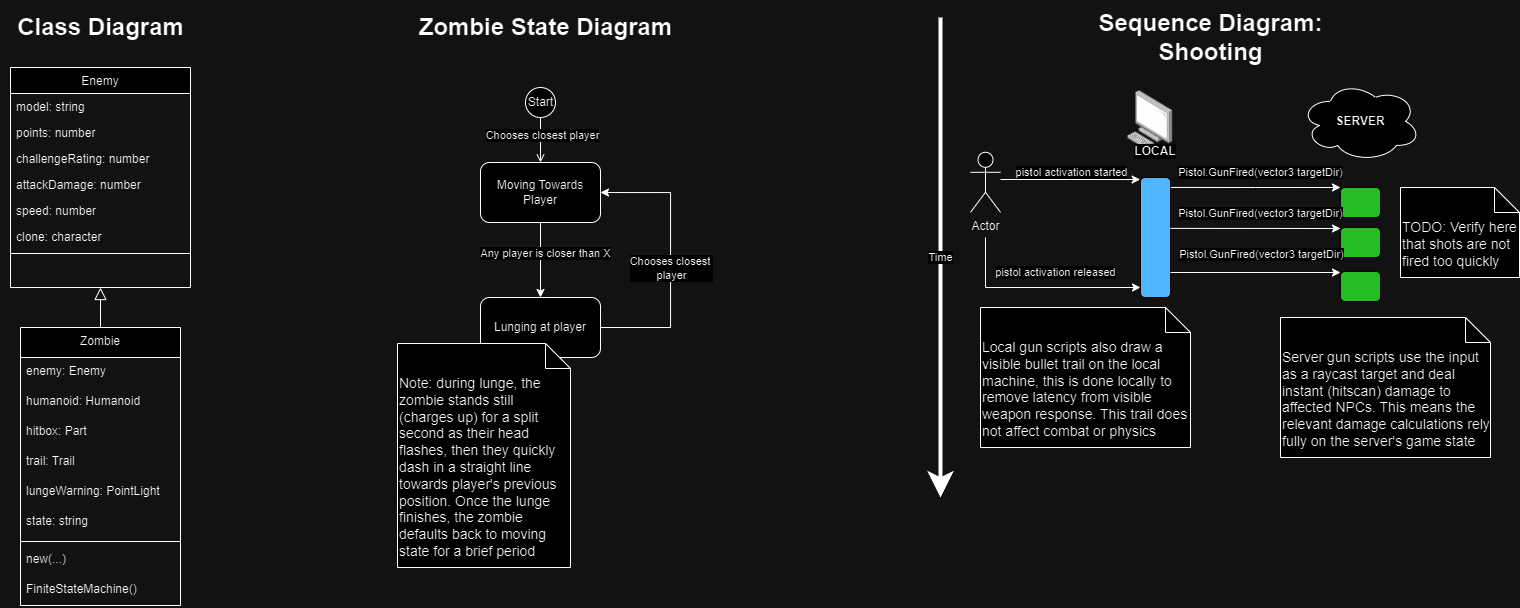

The diagram above was exported from draw.io. Its source (the exported page's mxGraphModel, read from the mxfile embedded in the PNG):
<mxGraphModel dx="1687" dy="2098" grid="1" gridSize="10" guides="1" tooltips="1" connect="1" arrows="1" fold="1" page="1" pageScale="1" pageWidth="827" pageHeight="1169" math="0" shadow="0">
  <root>
    <mxCell id="WIyWlLk6GJQsqaUBKTNV-0" />
    <mxCell id="WIyWlLk6GJQsqaUBKTNV-1" parent="WIyWlLk6GJQsqaUBKTNV-0" />
    <mxCell id="zkfFHV4jXpPFQw0GAbJ--0" value="Enemy" style="swimlane;fontStyle=0;align=center;verticalAlign=top;childLayout=stackLayout;horizontal=1;startSize=26;horizontalStack=0;resizeParent=1;resizeLast=0;collapsible=1;marginBottom=0;rounded=0;shadow=0;strokeWidth=1;" parent="WIyWlLk6GJQsqaUBKTNV-1" vertex="1">
      <mxGeometry x="120" y="60" width="180" height="220" as="geometry">
        <mxRectangle x="230" y="140" width="160" height="26" as="alternateBounds" />
      </mxGeometry>
    </mxCell>
    <mxCell id="zkfFHV4jXpPFQw0GAbJ--1" value="model: string" style="text;align=left;verticalAlign=top;spacingLeft=4;spacingRight=4;overflow=hidden;rotatable=0;points=[[0,0.5],[1,0.5]];portConstraint=eastwest;" parent="zkfFHV4jXpPFQw0GAbJ--0" vertex="1">
      <mxGeometry y="26" width="180" height="26" as="geometry" />
    </mxCell>
    <mxCell id="zkfFHV4jXpPFQw0GAbJ--2" value="points: number" style="text;align=left;verticalAlign=top;spacingLeft=4;spacingRight=4;overflow=hidden;rotatable=0;points=[[0,0.5],[1,0.5]];portConstraint=eastwest;rounded=0;shadow=0;html=0;" parent="zkfFHV4jXpPFQw0GAbJ--0" vertex="1">
      <mxGeometry y="52" width="180" height="26" as="geometry" />
    </mxCell>
    <mxCell id="zkfFHV4jXpPFQw0GAbJ--3" value="challengeRating: number" style="text;align=left;verticalAlign=top;spacingLeft=4;spacingRight=4;overflow=hidden;rotatable=0;points=[[0,0.5],[1,0.5]];portConstraint=eastwest;rounded=0;shadow=0;html=0;" parent="zkfFHV4jXpPFQw0GAbJ--0" vertex="1">
      <mxGeometry y="78" width="180" height="26" as="geometry" />
    </mxCell>
    <mxCell id="9wY4iLP0vrad2xdaTk-j-36" value="attackDamage: number" style="text;align=left;verticalAlign=top;spacingLeft=4;spacingRight=4;overflow=hidden;rotatable=0;points=[[0,0.5],[1,0.5]];portConstraint=eastwest;rounded=0;shadow=0;html=0;" parent="zkfFHV4jXpPFQw0GAbJ--0" vertex="1">
      <mxGeometry y="104" width="180" height="26" as="geometry" />
    </mxCell>
    <mxCell id="9wY4iLP0vrad2xdaTk-j-55" value="speed: number" style="text;align=left;verticalAlign=top;spacingLeft=4;spacingRight=4;overflow=hidden;rotatable=0;points=[[0,0.5],[1,0.5]];portConstraint=eastwest;rounded=0;shadow=0;html=0;" parent="zkfFHV4jXpPFQw0GAbJ--0" vertex="1">
      <mxGeometry y="130" width="180" height="26" as="geometry" />
    </mxCell>
    <mxCell id="YXJataAnEXFFZpYyP5nB-0" value="clone: character" style="text;align=left;verticalAlign=top;spacingLeft=4;spacingRight=4;overflow=hidden;rotatable=0;points=[[0,0.5],[1,0.5]];portConstraint=eastwest;rounded=0;shadow=0;html=0;" vertex="1" parent="zkfFHV4jXpPFQw0GAbJ--0">
      <mxGeometry y="156" width="180" height="26" as="geometry" />
    </mxCell>
    <mxCell id="zkfFHV4jXpPFQw0GAbJ--4" value="" style="line;html=1;strokeWidth=1;align=left;verticalAlign=middle;spacingTop=-1;spacingLeft=3;spacingRight=3;rotatable=0;labelPosition=right;points=[];portConstraint=eastwest;" parent="zkfFHV4jXpPFQw0GAbJ--0" vertex="1">
      <mxGeometry y="182" width="180" height="8" as="geometry" />
    </mxCell>
    <mxCell id="zkfFHV4jXpPFQw0GAbJ--6" value="Zombie" style="swimlane;fontStyle=0;align=center;verticalAlign=top;childLayout=stackLayout;horizontal=1;startSize=30;horizontalStack=0;resizeParent=1;resizeLast=0;collapsible=1;marginBottom=0;rounded=0;shadow=0;strokeWidth=1;" parent="WIyWlLk6GJQsqaUBKTNV-1" vertex="1">
      <mxGeometry x="130" y="320" width="160" height="278" as="geometry">
        <mxRectangle x="130" y="380" width="160" height="26" as="alternateBounds" />
      </mxGeometry>
    </mxCell>
    <mxCell id="9wY4iLP0vrad2xdaTk-j-53" value="enemy: Enemy" style="text;align=left;verticalAlign=top;spacingLeft=4;spacingRight=4;overflow=hidden;rotatable=0;points=[[0,0.5],[1,0.5]];portConstraint=eastwest;" parent="zkfFHV4jXpPFQw0GAbJ--6" vertex="1">
      <mxGeometry y="30" width="160" height="30" as="geometry" />
    </mxCell>
    <mxCell id="YXJataAnEXFFZpYyP5nB-1" value="humanoid: Humanoid" style="text;align=left;verticalAlign=top;spacingLeft=4;spacingRight=4;overflow=hidden;rotatable=0;points=[[0,0.5],[1,0.5]];portConstraint=eastwest;" vertex="1" parent="zkfFHV4jXpPFQw0GAbJ--6">
      <mxGeometry y="60" width="160" height="30" as="geometry" />
    </mxCell>
    <mxCell id="YXJataAnEXFFZpYyP5nB-2" value="hitbox: Part" style="text;align=left;verticalAlign=top;spacingLeft=4;spacingRight=4;overflow=hidden;rotatable=0;points=[[0,0.5],[1,0.5]];portConstraint=eastwest;" vertex="1" parent="zkfFHV4jXpPFQw0GAbJ--6">
      <mxGeometry y="90" width="160" height="30" as="geometry" />
    </mxCell>
    <mxCell id="YXJataAnEXFFZpYyP5nB-3" value="trail: Trail" style="text;align=left;verticalAlign=top;spacingLeft=4;spacingRight=4;overflow=hidden;rotatable=0;points=[[0,0.5],[1,0.5]];portConstraint=eastwest;" vertex="1" parent="zkfFHV4jXpPFQw0GAbJ--6">
      <mxGeometry y="120" width="160" height="30" as="geometry" />
    </mxCell>
    <mxCell id="YXJataAnEXFFZpYyP5nB-4" value="lungeWarning: PointLight" style="text;align=left;verticalAlign=top;spacingLeft=4;spacingRight=4;overflow=hidden;rotatable=0;points=[[0,0.5],[1,0.5]];portConstraint=eastwest;" vertex="1" parent="zkfFHV4jXpPFQw0GAbJ--6">
      <mxGeometry y="150" width="160" height="30" as="geometry" />
    </mxCell>
    <mxCell id="YXJataAnEXFFZpYyP5nB-5" value="state: string" style="text;align=left;verticalAlign=top;spacingLeft=4;spacingRight=4;overflow=hidden;rotatable=0;points=[[0,0.5],[1,0.5]];portConstraint=eastwest;" vertex="1" parent="zkfFHV4jXpPFQw0GAbJ--6">
      <mxGeometry y="180" width="160" height="30" as="geometry" />
    </mxCell>
    <mxCell id="zkfFHV4jXpPFQw0GAbJ--9" value="" style="line;html=1;strokeWidth=1;align=left;verticalAlign=middle;spacingTop=-1;spacingLeft=3;spacingRight=3;rotatable=0;labelPosition=right;points=[];portConstraint=eastwest;" parent="zkfFHV4jXpPFQw0GAbJ--6" vertex="1">
      <mxGeometry y="210" width="160" height="8" as="geometry" />
    </mxCell>
    <mxCell id="9wY4iLP0vrad2xdaTk-j-51" value="new(...)" style="text;align=left;verticalAlign=top;spacingLeft=4;spacingRight=4;overflow=hidden;rotatable=0;points=[[0,0.5],[1,0.5]];portConstraint=eastwest;" parent="zkfFHV4jXpPFQw0GAbJ--6" vertex="1">
      <mxGeometry y="218" width="160" height="30" as="geometry" />
    </mxCell>
    <mxCell id="9wY4iLP0vrad2xdaTk-j-52" value="FiniteStateMachine()" style="text;align=left;verticalAlign=top;spacingLeft=4;spacingRight=4;overflow=hidden;rotatable=0;points=[[0,0.5],[1,0.5]];portConstraint=eastwest;" parent="zkfFHV4jXpPFQw0GAbJ--6" vertex="1">
      <mxGeometry y="248" width="160" height="30" as="geometry" />
    </mxCell>
    <mxCell id="zkfFHV4jXpPFQw0GAbJ--12" value="" style="endArrow=block;endSize=10;endFill=0;shadow=0;strokeWidth=1;rounded=0;edgeStyle=elbowEdgeStyle;elbow=vertical;" parent="WIyWlLk6GJQsqaUBKTNV-1" source="zkfFHV4jXpPFQw0GAbJ--6" target="zkfFHV4jXpPFQw0GAbJ--0" edge="1">
      <mxGeometry width="160" relative="1" as="geometry">
        <mxPoint x="110" y="213" as="sourcePoint" />
        <mxPoint x="110" y="213" as="targetPoint" />
      </mxGeometry>
    </mxCell>
    <mxCell id="9wY4iLP0vrad2xdaTk-j-10" value="Class Diagram" style="text;strokeColor=none;fillColor=none;html=1;fontSize=24;fontStyle=1;verticalAlign=middle;align=center;" parent="WIyWlLk6GJQsqaUBKTNV-1" vertex="1">
      <mxGeometry x="110" width="200" height="40" as="geometry" />
    </mxCell>
    <mxCell id="9wY4iLP0vrad2xdaTk-j-11" value="Zombie State Diagram" style="text;strokeColor=none;fillColor=none;html=1;fontSize=24;fontStyle=1;verticalAlign=middle;align=center;" parent="WIyWlLk6GJQsqaUBKTNV-1" vertex="1">
      <mxGeometry x="520" width="270" height="40" as="geometry" />
    </mxCell>
    <mxCell id="9wY4iLP0vrad2xdaTk-j-14" value="Start" style="ellipse;html=1;" parent="WIyWlLk6GJQsqaUBKTNV-1" vertex="1">
      <mxGeometry x="635" y="80" width="30" height="30" as="geometry" />
    </mxCell>
    <mxCell id="9wY4iLP0vrad2xdaTk-j-15" value="" style="endArrow=open;html=1;rounded=0;align=center;verticalAlign=top;endFill=0;labelBackgroundColor=none;endSize=6;entryX=0.5;entryY=0;entryDx=0;entryDy=0;" parent="WIyWlLk6GJQsqaUBKTNV-1" source="9wY4iLP0vrad2xdaTk-j-14" target="9wY4iLP0vrad2xdaTk-j-16" edge="1">
      <mxGeometry relative="1" as="geometry">
        <mxPoint x="590" y="185" as="targetPoint" />
      </mxGeometry>
    </mxCell>
    <mxCell id="9wY4iLP0vrad2xdaTk-j-24" value="Chooses closest player" style="edgeLabel;html=1;align=center;verticalAlign=middle;resizable=0;points=[];" parent="9wY4iLP0vrad2xdaTk-j-15" connectable="0" vertex="1">
      <mxGeometry x="-0.2" y="1" relative="1" as="geometry">
        <mxPoint as="offset" />
      </mxGeometry>
    </mxCell>
    <mxCell id="9wY4iLP0vrad2xdaTk-j-27" value="" style="edgeStyle=orthogonalEdgeStyle;rounded=0;orthogonalLoop=1;jettySize=auto;html=1;" parent="WIyWlLk6GJQsqaUBKTNV-1" source="9wY4iLP0vrad2xdaTk-j-16" target="9wY4iLP0vrad2xdaTk-j-26" edge="1">
      <mxGeometry relative="1" as="geometry" />
    </mxCell>
    <mxCell id="9wY4iLP0vrad2xdaTk-j-28" value="Any player is closer than X" style="edgeLabel;html=1;align=center;verticalAlign=middle;resizable=0;points=[];" parent="9wY4iLP0vrad2xdaTk-j-27" connectable="0" vertex="1">
      <mxGeometry x="-0.2" y="4" relative="1" as="geometry">
        <mxPoint as="offset" />
      </mxGeometry>
    </mxCell>
    <mxCell id="9wY4iLP0vrad2xdaTk-j-16" value="Moving Towards Player" style="rounded=1;whiteSpace=wrap;html=1;" parent="WIyWlLk6GJQsqaUBKTNV-1" vertex="1">
      <mxGeometry x="590" y="155" width="120" height="60" as="geometry" />
    </mxCell>
    <mxCell id="9wY4iLP0vrad2xdaTk-j-30" style="edgeStyle=orthogonalEdgeStyle;rounded=0;orthogonalLoop=1;jettySize=auto;html=1;entryX=1;entryY=0.5;entryDx=0;entryDy=0;" parent="WIyWlLk6GJQsqaUBKTNV-1" source="9wY4iLP0vrad2xdaTk-j-26" target="9wY4iLP0vrad2xdaTk-j-16" edge="1">
      <mxGeometry relative="1" as="geometry">
        <Array as="points">
          <mxPoint x="780" y="320" />
          <mxPoint x="780" y="185" />
        </Array>
      </mxGeometry>
    </mxCell>
    <mxCell id="9wY4iLP0vrad2xdaTk-j-31" value="Chooses closest&amp;nbsp;&lt;br&gt;player" style="edgeLabel;html=1;align=center;verticalAlign=middle;resizable=0;points=[];" parent="9wY4iLP0vrad2xdaTk-j-30" connectable="0" vertex="1">
      <mxGeometry x="-0.6145" y="1" relative="1" as="geometry">
        <mxPoint x="17" y="-59" as="offset" />
      </mxGeometry>
    </mxCell>
    <mxCell id="9wY4iLP0vrad2xdaTk-j-26" value="Lunging at player" style="rounded=1;whiteSpace=wrap;html=1;" parent="WIyWlLk6GJQsqaUBKTNV-1" vertex="1">
      <mxGeometry x="590" y="290" width="120" height="60" as="geometry" />
    </mxCell>
    <mxCell id="9wY4iLP0vrad2xdaTk-j-32" value="&lt;font style=&quot;font-size: 14px;&quot;&gt;Note: during lunge, the zombie stands still (charges up) for a split second as their head flashes, then they quickly dash in a straight line towards player's previous&amp;nbsp; position. Once the lunge finishes, the zombie defaults back to moving state for a brief period&lt;/font&gt;" style="shape=note2;boundedLbl=1;whiteSpace=wrap;html=1;size=25;verticalAlign=top;align=left;" parent="WIyWlLk6GJQsqaUBKTNV-1" vertex="1">
      <mxGeometry x="507" y="336" width="173" height="224" as="geometry" />
    </mxCell>
    <mxCell id="jGv_7D6G6f5-uqDlLxxi-12" style="edgeStyle=orthogonalEdgeStyle;rounded=0;orthogonalLoop=1;jettySize=auto;html=1;entryX=-0.025;entryY=0.053;entryDx=0;entryDy=0;entryPerimeter=0;exitX=1.003;exitY=0.083;exitDx=0;exitDy=0;exitPerimeter=0;" parent="WIyWlLk6GJQsqaUBKTNV-1" source="jGv_7D6G6f5-uqDlLxxi-0" edge="1">
      <mxGeometry relative="1" as="geometry">
        <mxPoint x="1291" y="179.4" as="sourcePoint" />
        <mxPoint x="1450" y="179.99000000000015" as="targetPoint" />
        <Array as="points" />
      </mxGeometry>
    </mxCell>
    <mxCell id="jGv_7D6G6f5-uqDlLxxi-17" value="Pistol.GunFired(vector3 targetDir)" style="edgeLabel;html=1;align=center;verticalAlign=middle;resizable=0;points=[];" parent="jGv_7D6G6f5-uqDlLxxi-12" connectable="0" vertex="1">
      <mxGeometry x="-0.1943" y="2" relative="1" as="geometry">
        <mxPoint x="21" y="-14" as="offset" />
      </mxGeometry>
    </mxCell>
    <mxCell id="jGv_7D6G6f5-uqDlLxxi-0" value="" style="rounded=1;whiteSpace=wrap;html=1;fillColor=#0066CC;strokeColor=#FCFCFC;fontColor=#FFFFFF;" parent="WIyWlLk6GJQsqaUBKTNV-1" vertex="1">
      <mxGeometry x="1250" y="170" width="30" height="120" as="geometry" />
    </mxCell>
    <mxCell id="jGv_7D6G6f5-uqDlLxxi-2" value="" style="rounded=1;whiteSpace=wrap;html=1;fillColor=#009900;strokeColor=#FAFAFA;fontColor=#F7F7F7;" parent="WIyWlLk6GJQsqaUBKTNV-1" vertex="1">
      <mxGeometry x="1450" y="180" width="40" height="30" as="geometry" />
    </mxCell>
    <mxCell id="jGv_7D6G6f5-uqDlLxxi-4" value="Sequence Diagram:&lt;br&gt;Shooting" style="text;strokeColor=none;fillColor=none;html=1;fontSize=24;fontStyle=1;verticalAlign=middle;align=center;" parent="WIyWlLk6GJQsqaUBKTNV-1" vertex="1">
      <mxGeometry x="1270" y="10" width="100" height="40" as="geometry" />
    </mxCell>
    <mxCell id="jGv_7D6G6f5-uqDlLxxi-8" style="edgeStyle=orthogonalEdgeStyle;rounded=0;orthogonalLoop=1;jettySize=auto;html=1;entryX=-0.012;entryY=0.09;entryDx=0;entryDy=0;entryPerimeter=0;" parent="WIyWlLk6GJQsqaUBKTNV-1" edge="1">
      <mxGeometry relative="1" as="geometry">
        <mxPoint x="1110" y="172.0048484848485" as="sourcePoint" />
        <mxPoint x="1249.6399999999999" y="172.04499999999987" as="targetPoint" />
        <Array as="points">
          <mxPoint x="1180" y="172.52" />
        </Array>
      </mxGeometry>
    </mxCell>
    <mxCell id="jGv_7D6G6f5-uqDlLxxi-9" value="pistol activation started" style="edgeLabel;html=1;align=center;verticalAlign=middle;resizable=0;points=[];" parent="jGv_7D6G6f5-uqDlLxxi-8" connectable="0" vertex="1">
      <mxGeometry x="-0.1289" y="3" relative="1" as="geometry">
        <mxPoint x="9" y="-5" as="offset" />
      </mxGeometry>
    </mxCell>
    <mxCell id="jGv_7D6G6f5-uqDlLxxi-14" style="edgeStyle=orthogonalEdgeStyle;rounded=0;orthogonalLoop=1;jettySize=auto;html=1;" parent="WIyWlLk6GJQsqaUBKTNV-1" target="jGv_7D6G6f5-uqDlLxxi-0" edge="1">
      <mxGeometry relative="1" as="geometry">
        <mxPoint x="1095" y="230" as="sourcePoint" />
        <Array as="points">
          <mxPoint x="1095" y="280" />
        </Array>
      </mxGeometry>
    </mxCell>
    <mxCell id="jGv_7D6G6f5-uqDlLxxi-15" value="pistol activation released" style="edgeLabel;html=1;align=center;verticalAlign=middle;resizable=0;points=[];" parent="jGv_7D6G6f5-uqDlLxxi-14" connectable="0" vertex="1">
      <mxGeometry x="-0.0442" y="-1" relative="1" as="geometry">
        <mxPoint x="22" y="-17" as="offset" />
      </mxGeometry>
    </mxCell>
    <mxCell id="jGv_7D6G6f5-uqDlLxxi-5" value="Actor" style="shape=umlActor;verticalLabelPosition=bottom;verticalAlign=top;html=1;outlineConnect=0;" parent="WIyWlLk6GJQsqaUBKTNV-1" vertex="1">
      <mxGeometry x="1080" y="144.8" width="30" height="60" as="geometry" />
    </mxCell>
    <mxCell id="jGv_7D6G6f5-uqDlLxxi-6" value="" style="image;points=[];aspect=fixed;html=1;align=center;shadow=0;dashed=0;image=img/lib/allied_telesis/computer_and_terminals/Personal_Computer.svg;" parent="WIyWlLk6GJQsqaUBKTNV-1" vertex="1">
      <mxGeometry x="1237" y="83" width="45.6" height="61.800000000000004" as="geometry" />
    </mxCell>
    <mxCell id="jGv_7D6G6f5-uqDlLxxi-7" value="" style="ellipse;shape=cloud;whiteSpace=wrap;html=1;" parent="WIyWlLk6GJQsqaUBKTNV-1" vertex="1">
      <mxGeometry x="1410" y="73.89999999999998" width="120" height="80" as="geometry" />
    </mxCell>
    <mxCell id="jGv_7D6G6f5-uqDlLxxi-16" value="Time" style="endArrow=classic;html=1;rounded=0;endSize=14;strokeWidth=4;" parent="WIyWlLk6GJQsqaUBKTNV-1" edge="1">
      <mxGeometry width="50" height="50" relative="1" as="geometry">
        <mxPoint x="1050" y="10" as="sourcePoint" />
        <mxPoint x="1050" y="490" as="targetPoint" />
      </mxGeometry>
    </mxCell>
    <mxCell id="jGv_7D6G6f5-uqDlLxxi-21" value="LOCAL" style="text;html=1;strokeColor=none;fillColor=none;align=center;verticalAlign=middle;whiteSpace=wrap;rounded=0;labelBackgroundColor=default;labelBorderColor=none;fontStyle=1" parent="WIyWlLk6GJQsqaUBKTNV-1" vertex="1">
      <mxGeometry x="1235" y="128.89999999999998" width="60" height="30" as="geometry" />
    </mxCell>
    <mxCell id="jGv_7D6G6f5-uqDlLxxi-22" value="&lt;b&gt;SERVER&lt;/b&gt;" style="text;html=1;strokeColor=none;fillColor=none;align=center;verticalAlign=middle;whiteSpace=wrap;rounded=0;labelBackgroundColor=default;labelBorderColor=none;" parent="WIyWlLk6GJQsqaUBKTNV-1" vertex="1">
      <mxGeometry x="1440" y="98.89999999999998" width="60" height="30" as="geometry" />
    </mxCell>
    <mxCell id="jGv_7D6G6f5-uqDlLxxi-25" value="" style="rounded=1;whiteSpace=wrap;html=1;fillColor=#009900;strokeColor=#FAFAFA;fontColor=#F7F7F7;" parent="WIyWlLk6GJQsqaUBKTNV-1" vertex="1">
      <mxGeometry x="1450" y="220" width="40" height="30" as="geometry" />
    </mxCell>
    <mxCell id="jGv_7D6G6f5-uqDlLxxi-26" value="" style="rounded=1;whiteSpace=wrap;html=1;fillColor=#009900;strokeColor=#FAFAFA;fontColor=#F7F7F7;" parent="WIyWlLk6GJQsqaUBKTNV-1" vertex="1">
      <mxGeometry x="1450" y="264" width="40" height="30" as="geometry" />
    </mxCell>
    <mxCell id="jGv_7D6G6f5-uqDlLxxi-19" value="&lt;font style=&quot;font-size: 14px;&quot;&gt;TODO: Verify here that shots are not fired too quickly&lt;/font&gt;" style="shape=note2;boundedLbl=1;whiteSpace=wrap;html=1;size=25;verticalAlign=top;align=left;" parent="WIyWlLk6GJQsqaUBKTNV-1" vertex="1">
      <mxGeometry x="1510" y="180" width="119" height="90" as="geometry" />
    </mxCell>
    <mxCell id="jGv_7D6G6f5-uqDlLxxi-29" value="&lt;font style=&quot;font-size: 14px;&quot;&gt;Local gun scripts also draw a visible bullet trail on the local machine, this is done locally to remove latency from visible weapon response. This trail does not affect combat or physics&lt;/font&gt;" style="shape=note2;boundedLbl=1;whiteSpace=wrap;html=1;size=25;verticalAlign=top;align=left;" parent="WIyWlLk6GJQsqaUBKTNV-1" vertex="1">
      <mxGeometry x="1090" y="300" width="210" height="140" as="geometry" />
    </mxCell>
    <mxCell id="jGv_7D6G6f5-uqDlLxxi-30" value="&lt;font style=&quot;font-size: 14px;&quot;&gt;Server gun scripts use the input as a raycast target and deal instant (hitscan) damage to affected NPCs. This means the relevant damage calculations rely fully on the server's game state&lt;/font&gt;" style="shape=note2;boundedLbl=1;whiteSpace=wrap;html=1;size=25;verticalAlign=top;align=left;" parent="WIyWlLk6GJQsqaUBKTNV-1" vertex="1">
      <mxGeometry x="1390" y="310" width="210" height="140" as="geometry" />
    </mxCell>
    <mxCell id="jGv_7D6G6f5-uqDlLxxi-41" style="edgeStyle=orthogonalEdgeStyle;rounded=0;orthogonalLoop=1;jettySize=auto;html=1;entryX=-0.025;entryY=0.053;entryDx=0;entryDy=0;entryPerimeter=0;exitX=0.998;exitY=0.424;exitDx=0;exitDy=0;exitPerimeter=0;" parent="WIyWlLk6GJQsqaUBKTNV-1" source="jGv_7D6G6f5-uqDlLxxi-0" edge="1">
      <mxGeometry relative="1" as="geometry">
        <mxPoint x="1280" y="220" as="sourcePoint" />
        <mxPoint x="1450" y="220.99000000000015" as="targetPoint" />
        <Array as="points">
          <mxPoint x="1280" y="221" />
        </Array>
      </mxGeometry>
    </mxCell>
    <mxCell id="jGv_7D6G6f5-uqDlLxxi-42" value="Pistol.GunFired(vector3 targetDir)" style="edgeLabel;html=1;align=center;verticalAlign=middle;resizable=0;points=[];" parent="jGv_7D6G6f5-uqDlLxxi-41" connectable="0" vertex="1">
      <mxGeometry x="-0.1943" y="2" relative="1" as="geometry">
        <mxPoint x="21" y="-14" as="offset" />
      </mxGeometry>
    </mxCell>
    <mxCell id="jGv_7D6G6f5-uqDlLxxi-43" style="edgeStyle=orthogonalEdgeStyle;rounded=0;orthogonalLoop=1;jettySize=auto;html=1;entryX=-0.025;entryY=0.053;entryDx=0;entryDy=0;entryPerimeter=0;" parent="WIyWlLk6GJQsqaUBKTNV-1" edge="1">
      <mxGeometry relative="1" as="geometry">
        <mxPoint x="1280" y="265" as="sourcePoint" />
        <mxPoint x="1450" y="264.9900000000001" as="targetPoint" />
        <Array as="points">
          <mxPoint x="1280" y="265" />
        </Array>
      </mxGeometry>
    </mxCell>
    <mxCell id="jGv_7D6G6f5-uqDlLxxi-44" value="Pistol.GunFired(vector3 targetDir)" style="edgeLabel;html=1;align=center;verticalAlign=middle;resizable=0;points=[];" parent="jGv_7D6G6f5-uqDlLxxi-43" connectable="0" vertex="1">
      <mxGeometry x="-0.1943" y="2" relative="1" as="geometry">
        <mxPoint x="22" y="-17" as="offset" />
      </mxGeometry>
    </mxCell>
  </root>
</mxGraphModel>